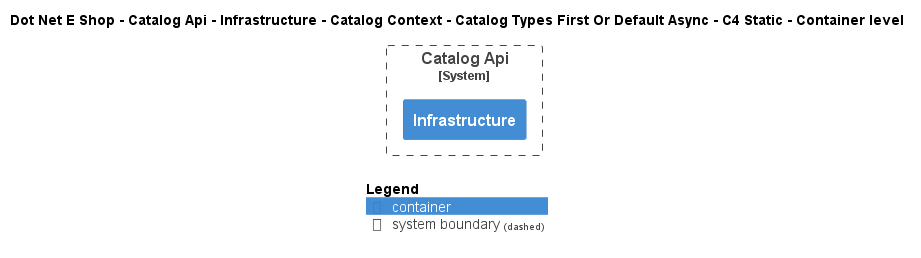

The diagram above was rendered by PlantUML. Its source (embedded in the PNG):
@startuml
!include ..\..\..\..\..\..\..\..\..\.c4s\C4_Container.puml

AddElementTag("c4interflow:lifecycle:new", $bgColor=green, $fontColor=#ffffff, $borderColor=green, $shadowing="False")
AddElementTag("c4interflow:lifecycle:changed", $bgColor=orange, $fontColor=#ffffff, $borderColor=orange, $shadowing="False")
AddElementTag("c4interflow:lifecycle:removed", $bgColor=red, $fontColor=#ffffff, $borderColor=red, $shadowing="False")

AddRelTag("c4interflow:lifecycle:new", $textColor=green, $lineColor=green)
AddRelTag("c4interflow:lifecycle:changed", $textColor=orange, $lineColor=orange)
AddRelTag("c4interflow:lifecycle:removed", $textColor=red, $lineColor=red)

SHOW_PERSON_PORTRAIT()
LAYOUT_TOP_DOWN()

skinparam linetype polyline

title Dot Net E Shop - Catalog Api - Infrastructure - Catalog Context - Catalog Types First Or Default Async - C4 Static - Container level


System_Boundary(DotNetEShop.SoftwareSystems.CatalogApi, "Catalog Api") {
    Container(DotNetEShop.SoftwareSystems.CatalogApi.Containers.Infrastructure, "Infrastructure", "", "")
}



SHOW_LEGEND()
@enduml